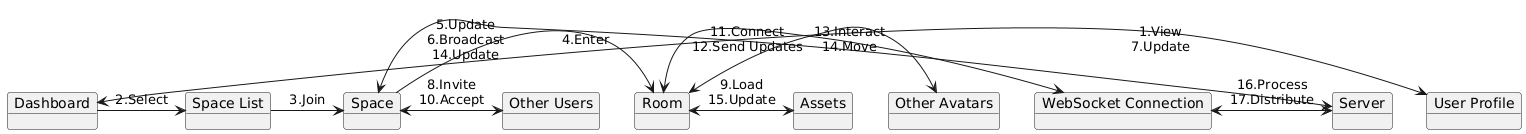

The diagram above was rendered by PlantUML. Its source (embedded in the PNG):
@startuml
object Dashboard
object "User Profile" as Profile
object "Space List" as SpaceList
object Server
object Space
object Room
object "WebSocket Connection" as WebSocket
object Assets
object "Other Users" as OtherUsers
object "Other Avatars" as OtherAvatars

Dashboard <-> Profile : 1.View\n7.Update
Dashboard -> SpaceList : 2.Select
SpaceList -> Space : 3.Join
Space <-> Server : 5.Update\n6.Broadcast\n14.Update
Space -> Room : 4.Enter
Space <-> OtherUsers : 8.Invite\n10.Accept
Room <-> WebSocket : 11.Connect\n12.Send Updates
Room <-> OtherAvatars : 13.Interact\n14.Move
Room <-> Assets : 9.Load\n15.Update
WebSocket <-> Server : 16.Process\n17.Distribute
@enduml